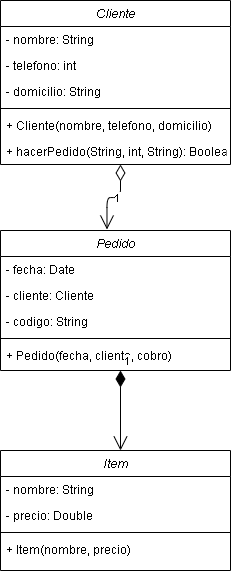

The diagram above was exported from draw.io. Its source (the exported page's mxGraphModel, read from the mxfile embedded in the PNG):
<mxGraphModel dx="1014" dy="612" grid="1" gridSize="10" guides="1" tooltips="1" connect="1" arrows="1" fold="1" page="1" pageScale="1" pageWidth="827" pageHeight="1169" math="0" shadow="0">
  <root>
    <mxCell id="WIyWlLk6GJQsqaUBKTNV-0" />
    <mxCell id="WIyWlLk6GJQsqaUBKTNV-1" parent="WIyWlLk6GJQsqaUBKTNV-0" />
    <mxCell id="zkfFHV4jXpPFQw0GAbJ--0" value="Cliente" style="swimlane;fontStyle=2;align=center;verticalAlign=top;childLayout=stackLayout;horizontal=1;startSize=26;horizontalStack=0;resizeParent=1;resizeLast=0;collapsible=1;marginBottom=0;rounded=0;shadow=0;strokeWidth=1;" parent="WIyWlLk6GJQsqaUBKTNV-1" vertex="1">
      <mxGeometry x="120" y="110" width="230" height="164" as="geometry">
        <mxRectangle x="230" y="140" width="160" height="26" as="alternateBounds" />
      </mxGeometry>
    </mxCell>
    <mxCell id="zkfFHV4jXpPFQw0GAbJ--1" value="- nombre: String" style="text;align=left;verticalAlign=top;spacingLeft=4;spacingRight=4;overflow=hidden;rotatable=0;points=[[0,0.5],[1,0.5]];portConstraint=eastwest;" parent="zkfFHV4jXpPFQw0GAbJ--0" vertex="1">
      <mxGeometry y="26" width="230" height="26" as="geometry" />
    </mxCell>
    <mxCell id="HUCtHyaKyvGQxSlgo2nY-6" value="- telefono: int" style="text;align=left;verticalAlign=top;spacingLeft=4;spacingRight=4;overflow=hidden;rotatable=0;points=[[0,0.5],[1,0.5]];portConstraint=eastwest;" vertex="1" parent="zkfFHV4jXpPFQw0GAbJ--0">
      <mxGeometry y="52" width="230" height="26" as="geometry" />
    </mxCell>
    <mxCell id="HUCtHyaKyvGQxSlgo2nY-7" value="- domicilio: String" style="text;align=left;verticalAlign=top;spacingLeft=4;spacingRight=4;overflow=hidden;rotatable=0;points=[[0,0.5],[1,0.5]];portConstraint=eastwest;" vertex="1" parent="zkfFHV4jXpPFQw0GAbJ--0">
      <mxGeometry y="78" width="230" height="26" as="geometry" />
    </mxCell>
    <mxCell id="zkfFHV4jXpPFQw0GAbJ--4" value="" style="line;html=1;strokeWidth=1;align=left;verticalAlign=middle;spacingTop=-1;spacingLeft=3;spacingRight=3;rotatable=0;labelPosition=right;points=[];portConstraint=eastwest;" parent="zkfFHV4jXpPFQw0GAbJ--0" vertex="1">
      <mxGeometry y="104" width="230" height="8" as="geometry" />
    </mxCell>
    <mxCell id="zkfFHV4jXpPFQw0GAbJ--5" value="+ Cliente(nombre, telefono, domicilio)" style="text;align=left;verticalAlign=top;spacingLeft=4;spacingRight=4;overflow=hidden;rotatable=0;points=[[0,0.5],[1,0.5]];portConstraint=eastwest;" parent="zkfFHV4jXpPFQw0GAbJ--0" vertex="1">
      <mxGeometry y="112" width="230" height="26" as="geometry" />
    </mxCell>
    <mxCell id="HUCtHyaKyvGQxSlgo2nY-8" value="+ hacerPedido(String, int, String): Boolean" style="text;align=left;verticalAlign=top;spacingLeft=4;spacingRight=4;overflow=hidden;rotatable=0;points=[[0,0.5],[1,0.5]];portConstraint=eastwest;" vertex="1" parent="zkfFHV4jXpPFQw0GAbJ--0">
      <mxGeometry y="138" width="230" height="26" as="geometry" />
    </mxCell>
    <mxCell id="HUCtHyaKyvGQxSlgo2nY-9" value="Pedido" style="swimlane;fontStyle=2;align=center;verticalAlign=top;childLayout=stackLayout;horizontal=1;startSize=26;horizontalStack=0;resizeParent=1;resizeLast=0;collapsible=1;marginBottom=0;rounded=0;shadow=0;strokeWidth=1;" vertex="1" parent="WIyWlLk6GJQsqaUBKTNV-1">
      <mxGeometry x="120" y="340" width="230" height="140" as="geometry">
        <mxRectangle x="230" y="140" width="160" height="26" as="alternateBounds" />
      </mxGeometry>
    </mxCell>
    <mxCell id="HUCtHyaKyvGQxSlgo2nY-10" value="- fecha: Date" style="text;align=left;verticalAlign=top;spacingLeft=4;spacingRight=4;overflow=hidden;rotatable=0;points=[[0,0.5],[1,0.5]];portConstraint=eastwest;" vertex="1" parent="HUCtHyaKyvGQxSlgo2nY-9">
      <mxGeometry y="26" width="230" height="26" as="geometry" />
    </mxCell>
    <mxCell id="HUCtHyaKyvGQxSlgo2nY-11" value="- cliente: Cliente" style="text;align=left;verticalAlign=top;spacingLeft=4;spacingRight=4;overflow=hidden;rotatable=0;points=[[0,0.5],[1,0.5]];portConstraint=eastwest;" vertex="1" parent="HUCtHyaKyvGQxSlgo2nY-9">
      <mxGeometry y="52" width="230" height="26" as="geometry" />
    </mxCell>
    <mxCell id="HUCtHyaKyvGQxSlgo2nY-12" value="- codigo: String" style="text;align=left;verticalAlign=top;spacingLeft=4;spacingRight=4;overflow=hidden;rotatable=0;points=[[0,0.5],[1,0.5]];portConstraint=eastwest;" vertex="1" parent="HUCtHyaKyvGQxSlgo2nY-9">
      <mxGeometry y="78" width="230" height="26" as="geometry" />
    </mxCell>
    <mxCell id="HUCtHyaKyvGQxSlgo2nY-13" value="" style="line;html=1;strokeWidth=1;align=left;verticalAlign=middle;spacingTop=-1;spacingLeft=3;spacingRight=3;rotatable=0;labelPosition=right;points=[];portConstraint=eastwest;" vertex="1" parent="HUCtHyaKyvGQxSlgo2nY-9">
      <mxGeometry y="104" width="230" height="8" as="geometry" />
    </mxCell>
    <mxCell id="HUCtHyaKyvGQxSlgo2nY-14" value="+ Pedido(fecha, cliente, cobro)" style="text;align=left;verticalAlign=top;spacingLeft=4;spacingRight=4;overflow=hidden;rotatable=0;points=[[0,0.5],[1,0.5]];portConstraint=eastwest;" vertex="1" parent="HUCtHyaKyvGQxSlgo2nY-9">
      <mxGeometry y="112" width="230" height="26" as="geometry" />
    </mxCell>
    <mxCell id="HUCtHyaKyvGQxSlgo2nY-17" value="1" style="endArrow=open;html=1;endSize=12;startArrow=diamondThin;startSize=14;startFill=0;edgeStyle=orthogonalEdgeStyle;align=left;verticalAlign=bottom;entryX=0.463;entryY=-0.007;entryDx=0;entryDy=0;entryPerimeter=0;" edge="1" parent="WIyWlLk6GJQsqaUBKTNV-1" target="HUCtHyaKyvGQxSlgo2nY-9">
      <mxGeometry x="0.0211" y="10" relative="1" as="geometry">
        <mxPoint x="240" y="274" as="sourcePoint" />
        <mxPoint x="400" y="274" as="targetPoint" />
        <mxPoint as="offset" />
      </mxGeometry>
    </mxCell>
    <mxCell id="HUCtHyaKyvGQxSlgo2nY-18" value="Item" style="swimlane;fontStyle=2;align=center;verticalAlign=top;childLayout=stackLayout;horizontal=1;startSize=26;horizontalStack=0;resizeParent=1;resizeLast=0;collapsible=1;marginBottom=0;rounded=0;shadow=0;strokeWidth=1;" vertex="1" parent="WIyWlLk6GJQsqaUBKTNV-1">
      <mxGeometry x="120" y="560" width="230" height="120" as="geometry">
        <mxRectangle x="230" y="140" width="160" height="26" as="alternateBounds" />
      </mxGeometry>
    </mxCell>
    <mxCell id="HUCtHyaKyvGQxSlgo2nY-19" value="- nombre: String" style="text;align=left;verticalAlign=top;spacingLeft=4;spacingRight=4;overflow=hidden;rotatable=0;points=[[0,0.5],[1,0.5]];portConstraint=eastwest;" vertex="1" parent="HUCtHyaKyvGQxSlgo2nY-18">
      <mxGeometry y="26" width="230" height="26" as="geometry" />
    </mxCell>
    <mxCell id="HUCtHyaKyvGQxSlgo2nY-20" value="- precio: Double" style="text;align=left;verticalAlign=top;spacingLeft=4;spacingRight=4;overflow=hidden;rotatable=0;points=[[0,0.5],[1,0.5]];portConstraint=eastwest;" vertex="1" parent="HUCtHyaKyvGQxSlgo2nY-18">
      <mxGeometry y="52" width="230" height="26" as="geometry" />
    </mxCell>
    <mxCell id="HUCtHyaKyvGQxSlgo2nY-22" value="" style="line;html=1;strokeWidth=1;align=left;verticalAlign=middle;spacingTop=-1;spacingLeft=3;spacingRight=3;rotatable=0;labelPosition=right;points=[];portConstraint=eastwest;" vertex="1" parent="HUCtHyaKyvGQxSlgo2nY-18">
      <mxGeometry y="78" width="230" height="8" as="geometry" />
    </mxCell>
    <mxCell id="HUCtHyaKyvGQxSlgo2nY-23" value="+ Item(nombre, precio)" style="text;align=left;verticalAlign=top;spacingLeft=4;spacingRight=4;overflow=hidden;rotatable=0;points=[[0,0.5],[1,0.5]];portConstraint=eastwest;" vertex="1" parent="HUCtHyaKyvGQxSlgo2nY-18">
      <mxGeometry y="86" width="230" height="26" as="geometry" />
    </mxCell>
    <mxCell id="HUCtHyaKyvGQxSlgo2nY-24" value="1" style="endArrow=open;html=1;endSize=12;startArrow=diamondThin;startSize=14;startFill=1;edgeStyle=orthogonalEdgeStyle;align=left;verticalAlign=bottom;" edge="1" parent="WIyWlLk6GJQsqaUBKTNV-1">
      <mxGeometry x="-1" y="3" relative="1" as="geometry">
        <mxPoint x="240" y="480" as="sourcePoint" />
        <mxPoint x="240" y="560" as="targetPoint" />
      </mxGeometry>
    </mxCell>
  </root>
</mxGraphModel>